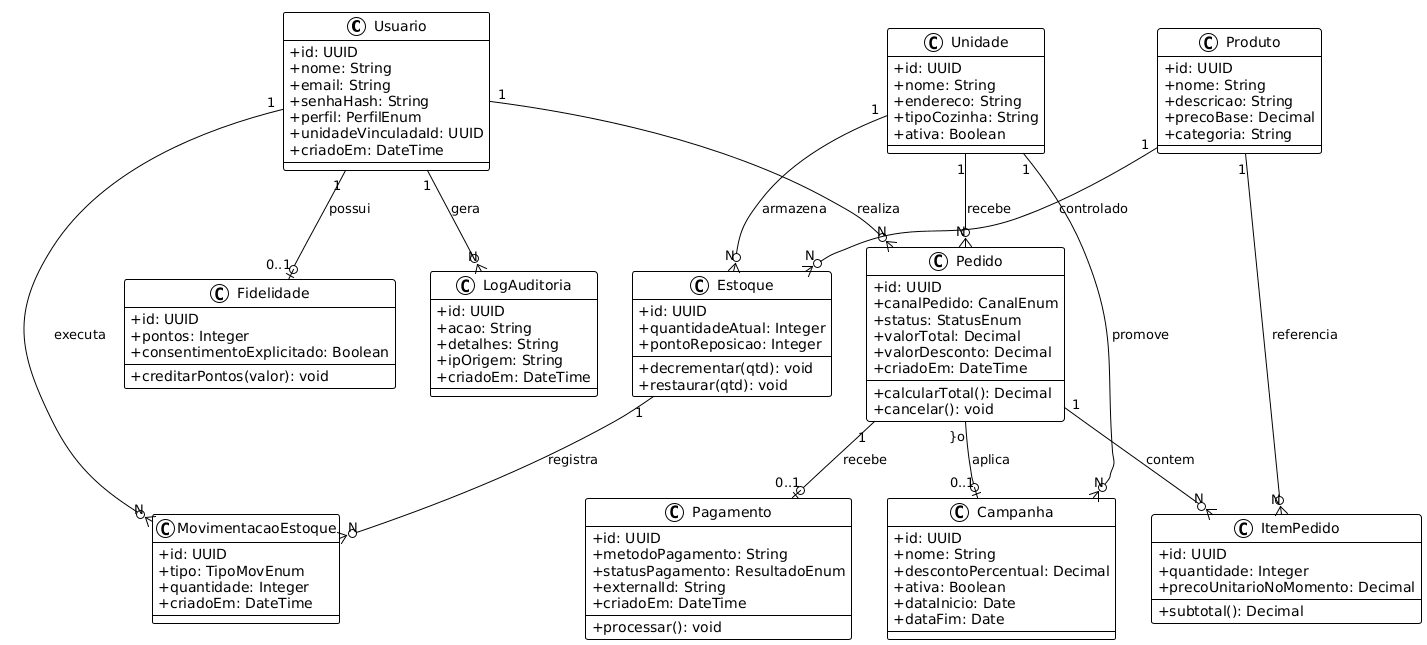

The diagram above was rendered by PlantUML. Its source (embedded in the PNG):
@startuml
!theme plain
skinparam classAttributeIconSize 0

class Usuario {
  +id: UUID
  +nome: String
  +email: String
  +senhaHash: String
  +perfil: PerfilEnum
  +unidadeVinculadaId: UUID
  +criadoEm: DateTime
}

class Unidade {
  +id: UUID
  +nome: String
  +endereco: String
  +tipoCozinha: String
  +ativa: Boolean
}

class Produto {
  +id: UUID
  +nome: String
  +descricao: String
  +precoBase: Decimal
  +categoria: String
}

class Estoque {
  +id: UUID
  +quantidadeAtual: Integer
  +pontoReposicao: Integer
  +decrementar(qtd): void
  +restaurar(qtd): void
}

class MovimentacaoEstoque {
  +id: UUID
  +tipo: TipoMovEnum
  +quantidade: Integer
  +criadoEm: DateTime
}

class Campanha {
  +id: UUID
  +nome: String
  +descontoPercentual: Decimal
  +ativa: Boolean
  +dataInicio: Date
  +dataFim: Date
}

class Pedido {
  +id: UUID
  +canalPedido: CanalEnum
  +status: StatusEnum
  +valorTotal: Decimal
  +valorDesconto: Decimal
  +criadoEm: DateTime
  +calcularTotal(): Decimal
  +cancelar(): void
}

class ItemPedido {
  +id: UUID
  +quantidade: Integer
  +precoUnitarioNoMomento: Decimal
  +subtotal(): Decimal
}

class Pagamento {
  +id: UUID
  +metodoPagamento: String
  +statusPagamento: ResultadoEnum
  +externalId: String
  +criadoEm: DateTime
  +processar(): void
}

class Fidelidade {
  +id: UUID
  +pontos: Integer
  +consentimentoExplicitado: Boolean
  +creditarPontos(valor): void
}

class LogAuditoria {
  +id: UUID
  +acao: String
  +detalhes: String
  +ipOrigem: String
  +criadoEm: DateTime
}

Usuario "1" --o{ "N" Pedido : realiza
Usuario "1" --o| "0..1" Fidelidade : possui
Usuario "1" --o{ "N" LogAuditoria : gera
Usuario "1" --o{ "N" MovimentacaoEstoque : executa

Unidade "1" --o{ "N" Pedido : recebe
Unidade "1" --o{ "N" Estoque : armazena
Unidade "1" --o{ "N" Campanha : promove

Pedido "1" --o{ "N" ItemPedido : contem
Pedido "1" --o| "0..1" Pagamento : recebe
Pedido "}o" --o| "0..1" Campanha : aplica

Produto "1" --o{ "N" ItemPedido : referencia
Produto "1" --o{ "N" Estoque : controlado

Estoque "1" --o{ "N" MovimentacaoEstoque : registra
@enduml